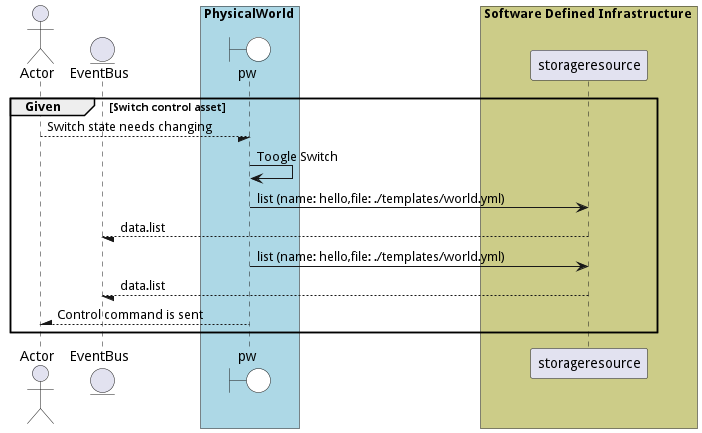

The diagram above was rendered by PlantUML. Its source (embedded in the PNG):
@startuml


actor "Actor"


entity EventBus

box PhysicalWorld #lightblue
    boundary pw #white
end box


box Software Defined Infrastructure #cccc88
            participant storageresource
    end box

group Given [Switch control asset]

"Actor" --/ pw: Switch state needs changing
"pw" -> pw: Toogle Switch

    pw -> "storageresource": list (name: hello,file: ./templates/world.yml)

    "storageresource" --/ EventBus: data.list

    pw -> "storageresource": list (name: hello,file: ./templates/world.yml)

    "storageresource" --/ EventBus: data.list



"Actor" /-- pw: Control command is sent


end

@enduml